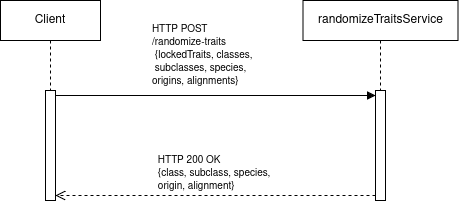

The diagram above was exported from draw.io. Its source (the exported page's mxGraphModel, read from the mxfile embedded in the PNG):
<mxGraphModel dx="1213" dy="588" grid="1" gridSize="10" guides="1" tooltips="1" connect="1" arrows="1" fold="1" page="1" pageScale="1" pageWidth="850" pageHeight="1100" math="0" shadow="0">
  <root>
    <mxCell id="0" />
    <mxCell id="1" parent="0" />
    <mxCell id="btQlusEMYAlfGKKk9c1R-3" value="" style="html=1;points=[[0,0,0,0,5],[0,1,0,0,-5],[1,0,0,0,5],[1,1,0,0,-5]];perimeter=orthogonalPerimeter;outlineConnect=0;targetShapes=umlLifeline;portConstraint=eastwest;newEdgeStyle={&quot;curved&quot;:0,&quot;rounded&quot;:0};" parent="1" vertex="1">
      <mxGeometry x="180" y="210" width="10" height="110" as="geometry" />
    </mxCell>
    <mxCell id="btQlusEMYAlfGKKk9c1R-4" value="" style="html=1;points=[[0,0,0,0,5],[0,1,0,0,-5],[1,0,0,0,5],[1,1,0,0,-5]];perimeter=orthogonalPerimeter;outlineConnect=0;targetShapes=umlLifeline;portConstraint=eastwest;newEdgeStyle={&quot;curved&quot;:0,&quot;rounded&quot;:0};" parent="1" vertex="1">
      <mxGeometry x="510" y="210" width="10" height="110" as="geometry" />
    </mxCell>
    <mxCell id="btQlusEMYAlfGKKk9c1R-6" value="&lt;div align=&quot;left&quot;&gt;&lt;font style=&quot;font-size: 10px;&quot;&gt;HTTP POST&amp;nbsp;&lt;/font&gt;&lt;/div&gt;&lt;div align=&quot;left&quot;&gt;&lt;font style=&quot;font-size: 10px;&quot;&gt;/randomize-traits&lt;/font&gt;&lt;/div&gt;&lt;div align=&quot;left&quot;&gt;&lt;font style=&quot;font-size: 10px;&quot;&gt;&amp;nbsp;{lockedTraits, classes,&lt;/font&gt;&lt;/div&gt;&lt;div align=&quot;left&quot;&gt;&lt;font style=&quot;font-size: 10px;&quot;&gt;&amp;nbsp;subclasses, species,&amp;nbsp;&lt;/font&gt;&lt;/div&gt;&lt;div align=&quot;left&quot;&gt;&lt;font style=&quot;font-size: 10px;&quot;&gt;origins, alignments}&lt;/font&gt;&lt;/div&gt;" style="html=1;verticalAlign=bottom;endArrow=block;curved=0;rounded=0;align=left;entryX=0;entryY=0;entryDx=0;entryDy=5;entryPerimeter=0;" parent="1" source="btQlusEMYAlfGKKk9c1R-3" target="btQlusEMYAlfGKKk9c1R-4" edge="1">
      <mxGeometry x="-0.4074" y="5" width="80" relative="1" as="geometry">
        <mxPoint x="200" y="230" as="sourcePoint" />
        <mxPoint x="500" y="225" as="targetPoint" />
        <mxPoint as="offset" />
      </mxGeometry>
    </mxCell>
    <mxCell id="btQlusEMYAlfGKKk9c1R-19" value="&lt;div&gt;Client&lt;/div&gt;" style="shape=umlLifeline;perimeter=lifelinePerimeter;whiteSpace=wrap;html=1;container=1;dropTarget=0;collapsible=0;recursiveResize=0;outlineConnect=0;portConstraint=eastwest;newEdgeStyle={&quot;curved&quot;:0,&quot;rounded&quot;:0};" parent="1" vertex="1">
      <mxGeometry x="135" y="120" width="100" height="90" as="geometry" />
    </mxCell>
    <mxCell id="btQlusEMYAlfGKKk9c1R-20" value="randomizeTraitsService" style="shape=umlLifeline;perimeter=lifelinePerimeter;whiteSpace=wrap;html=1;container=1;dropTarget=0;collapsible=0;recursiveResize=0;outlineConnect=0;portConstraint=eastwest;newEdgeStyle={&quot;curved&quot;:0,&quot;rounded&quot;:0};" parent="1" vertex="1">
      <mxGeometry x="437.5" y="120" width="155" height="90" as="geometry" />
    </mxCell>
    <mxCell id="btQlusEMYAlfGKKk9c1R-21" value="&lt;div align=&quot;left&quot;&gt;&lt;font style=&quot;font-size: 10px;&quot;&gt;HTTP 200 OK&lt;/font&gt;&lt;/div&gt;&lt;div align=&quot;left&quot;&gt;&lt;font style=&quot;font-size: 10px;&quot;&gt;{class,&amp;nbsp;subclass, species,&amp;nbsp;&lt;/font&gt;&lt;/div&gt;&lt;div align=&quot;left&quot;&gt;&lt;font style=&quot;font-size: 10px;&quot;&gt;origin, alignment}&lt;/font&gt;&lt;/div&gt;" style="html=1;verticalAlign=bottom;endArrow=open;dashed=1;endSize=8;curved=0;rounded=0;exitX=0;exitY=1;exitDx=0;exitDy=-5;exitPerimeter=0;entryX=1;entryY=1;entryDx=0;entryDy=-5;entryPerimeter=0;" parent="1" source="btQlusEMYAlfGKKk9c1R-4" target="btQlusEMYAlfGKKk9c1R-3" edge="1">
      <mxGeometry relative="1" as="geometry">
        <mxPoint x="390" y="310" as="sourcePoint" />
        <mxPoint x="310" y="310" as="targetPoint" />
      </mxGeometry>
    </mxCell>
  </root>
</mxGraphModel>